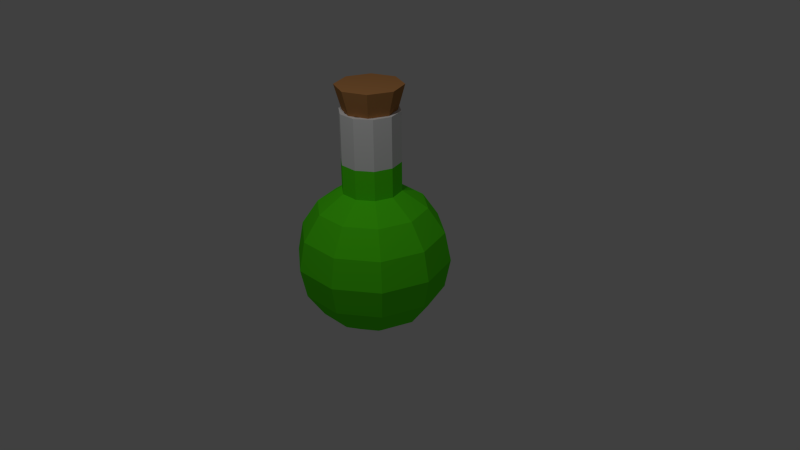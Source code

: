 # Source: Green.blend  (saved by Blender 2.76.0; exported with 4.5.12 LTS)
import bpy
from mathutils import Matrix  # noqa: F401  (used for matrix-valued properties, if any)

bpy.ops.wm.read_factory_settings(use_empty=True)
scene = bpy.context.scene
scene.name = 'Scene'

# ---- collections
col_collection_1 = bpy.data.collections.new('Collection 1'); scene.collection.children.link(col_collection_1)

# ---- materials (node trees are filled in below, after node groups)
mat_cork = bpy.data.materials.new('Cork')
mat_cork.alpha_threshold = 0.0
mat_cork.use_transparent_shadow = False
mat_cork.diffuse_color = (0.4575, 0.2093, 0.07205, 1.0)
mat_cork.specular_color = (0.0, 0.0, 0.0)
mat_cork.roughness = 0.5
mat_glass = bpy.data.materials.new('Glass')
mat_glass.alpha_threshold = 0.0
mat_glass.use_transparent_shadow = False
mat_glass.specular_color = (0.8941, 0.9397, 1.0)
mat_glass.roughness = 0.5
mat_green = bpy.data.materials.new('Green')
mat_green.alpha_threshold = 0.0
mat_green.use_transparent_shadow = False
mat_green.diffuse_color = (0.09567, 0.8, 0.01047, 1.0)
mat_green.roughness = 0.5
mat_green.specular_intensity = 0.0

# ---- material node trees

# ---- world
world_world = bpy.data.worlds.new('World'); scene.world = world_world
world_world.color = (0.05088, 0.05088, 0.05088)
world_world.use_sun_shadow = False
world_world.sun_shadow_jitter_overblur = 0.0
world_world.cycles.sampling_method = 'MANUAL'
world_world.cycles.sample_map_resolution = 256

# ---- cameras
cam_camera = bpy.data.cameras.new('Camera')
cam_camera.clip_end = 100.0
cam_camera.lens = 35.0
cam_camera.sensor_width = 32.0
cam_camera.sensor_height = 18.0
cam_camera.ortho_scale = 7.314
cam_camera.dof.focus_distance = 0.0
cam_camera.dof.aperture_fstop = 128.0

# ---- lights
light_lamp_001 = bpy.data.lights.new('Lamp.001', 'POINT')
light_lamp_001.transmission_factor = 0.0
light_lamp_001.cutoff_distance = 30.0
light_lamp_001.energy = 100.0
light_lamp_001.shadow_buffer_clip_start = 1.001
light_lamp_001.shadow_soft_size = 0.1
light_lamp_001.shadow_maximum_resolution = 0.006
light_lamp_001.use_absolute_resolution = True
light_lamp_001.cycles.use_multiple_importance_sampling = False
light_lamp = bpy.data.lights.new('Lamp', 'POINT')
light_lamp.transmission_factor = 0.0
light_lamp.cutoff_distance = 30.0
light_lamp.energy = 100.0
light_lamp.shadow_buffer_clip_start = 1.001
light_lamp.shadow_soft_size = 0.1
light_lamp.shadow_maximum_resolution = 0.006
light_lamp.use_absolute_resolution = True
light_lamp.cycles.use_multiple_importance_sampling = False

# ---- meshes
me_sphere = bpy.data.meshes.new('Sphere')
me_sphere.from_pydata([(-0.9239, 0.0, 0.3827), (-0.3096, 0.2249, 0.9239), (-0.5721, 0.4156, 0.7071), (-0.7474, 0.543, 0.3827), (-0.809, 0.5878, -4.371e-08), (-0.7474, 0.543, -0.3827), (-0.5721, 0.4156, -0.7071), (-0.3096, 0.2249, -0.9239), (-0.1183, 0.364, 0.9239), (-0.2185, 0.6725, 0.7071), (-0.2855, 0.8787, 0.3827), (-0.309, 0.9511, -4.371e-08), (-0.2855, 0.8787, -0.3827), (-0.2185, 0.6725, -0.7071), (-0.1183, 0.364, -0.9239), (0.1183, 0.364, 0.9239), (0.2185, 0.6725, 0.7071), (0.2855, 0.8787, 0.3827), (0.309, 0.9511, -4.371e-08), (0.2855, 0.8787, -0.3827), (0.2185, 0.6725, -0.7071), (0.1183, 0.364, -0.9239), (-3.125e-07, -1.27e-07, 1.958), (0.3096, 0.2249, 0.9239), (0.5721, 0.4156, 0.7071), (0.7474, 0.543, 0.3827), (0.809, 0.5878, -4.371e-08), (0.7474, 0.543, -0.3827), (0.5721, 0.4156, -0.7071), (0.3096, 0.2249, -0.9239), (0.3827, 3.046e-08, 0.9239), (0.7071, 6.539e-10, 0.7071), (0.9239, 6.539e-10, 0.3827), (1.0, -2.915e-08, -4.371e-08), (0.9239, 6.539e-10, -0.3827), (0.7071, 6.539e-10, -0.7071), (0.3827, 3.046e-08, -0.9239), (-1.51e-07, 0.0, -1.0), (0.3096, -0.2249, 0.9239), (0.5721, -0.4156, 0.7071), (0.7474, -0.543, 0.3827), (0.809, -0.5878, -4.371e-08), (0.7474, -0.543, -0.3827), (0.5721, -0.4156, -0.7071), (0.3096, -0.2249, -0.9239), (0.1183, -0.364, 0.9239), (0.2185, -0.6725, 0.7071), (0.2855, -0.8787, 0.3827), (0.309, -0.9511, -4.371e-08), (0.2855, -0.8787, -0.3827), (0.2185, -0.6725, -0.7071), (0.1183, -0.364, -0.9239), (-0.1183, -0.364, 0.9239), (-0.2185, -0.6725, 0.7071), (-0.2855, -0.8787, 0.3827), (-0.309, -0.9511, -4.371e-08), (-0.2855, -0.8787, -0.3827), (-0.2185, -0.6725, -0.7071), (-0.1183, -0.364, -0.9239), (-0.3096, -0.2249, 0.9239), (-0.5721, -0.4156, 0.7071), (-0.7474, -0.543, 0.3827), (-0.809, -0.5878, -4.371e-08), (-0.7474, -0.543, -0.3827), (-0.5721, -0.4156, -0.7071), (-0.3096, -0.2249, -0.9239), (-0.3827, -2.915e-08, 0.9239), (-0.7071, -2.915e-08, 0.7071), (-1.0, -8.875e-08, -4.371e-08), (-0.9239, -2.915e-08, -0.3827), (-0.7071, -2.915e-08, -0.7071), (-0.3827, -2.915e-08, -0.9239), (-0.3096, 0.2249, 1.951), (-0.1183, 0.364, 1.951), (0.1183, 0.364, 1.951), (-3.125e-07, -1.27e-07, 1.958), (0.3096, 0.2249, 1.951), (0.3827, -7.813e-09, 1.951), (0.3096, -0.2249, 1.951), (0.1183, -0.364, 1.951), (-0.1183, -0.364, 1.951), (-0.3096, -0.2249, 1.951), (-0.3827, -6.742e-08, 1.951), (-0.2624, 0.1906, 1.951), (-0.1002, 0.3084, 1.951), (0.1002, 0.3084, 1.951), (0.2624, 0.1906, 1.951), (0.3243, -1.231e-08, 1.951), (0.2624, -0.1906, 1.951), (0.1002, -0.3084, 1.951), (-0.1002, -0.3084, 1.951), (-0.2624, -0.1906, 1.951), (-0.3243, -6.282e-08, 1.951), (0.0008713, 0.2914, 1.787), (0.0008713, 0.4242, 2.264), (0.2067, 0.2061, 1.787), (0.3006, 0.3, 2.264), (0.292, 0.0002686, 1.787), (0.4248, 0.0002686, 2.264), (0.2067, -0.2056, 1.787), (0.3006, -0.2995, 2.264), (0.0008713, -0.2909, 1.787), (0.0008712, -0.4237, 2.264), (-0.205, -0.2056, 1.787), (-0.2989, -0.2995, 2.264), (-0.2903, 0.0002686, 1.787), (-0.4231, 0.0002686, 2.264), (-0.205, 0.2061, 1.787), (-0.2989, 0.3, 2.264), (-0.2139, 0.2944, 0.9239), (-1.788e-07, 0.364, 0.9239), (0.1183, 0.364, 1.305), (0.2139, 0.2944, 0.9239), (0.3461, 0.1125, 0.9239), (0.3461, -0.1125, 0.9239), (0.2139, -0.2944, 0.9239), (-1.118e-07, -0.364, 0.9239), (-0.2139, -0.2944, 0.9239), (-0.3461, -0.1125, 0.9239), (-0.1183, 0.364, 1.305), (0.3827, 1.132e-08, 1.305), (-0.3461, 0.1125, 0.9239), (0.3096, 0.2249, 1.305), (-0.3096, 0.2249, 1.305), (-0.3827, -4.828e-08, 1.305), (-0.3096, -0.2249, 1.305), (-0.1183, -0.364, 1.305), (0.1183, -0.364, 1.305), (0.3096, -0.2249, 1.305), (-0.2139, 0.2944, 1.951), (-2.161e-07, 0.364, 1.951), (0.2139, 0.2944, 1.951), (0.3461, 0.1125, 1.951), (0.3461, -0.1125, 1.951), (0.2139, -0.2944, 1.951), (-1.49e-07, -0.364, 1.951), (-0.2139, -0.2944, 1.951), (-0.3461, -0.1125, 1.951), (-0.3461, 0.1125, 1.951), (0.2139, -0.2944, 1.305), (-1.304e-07, -0.364, 1.305), (-0.2139, -0.2944, 1.305), (-0.3461, 0.1125, 1.305), (0.3461, 0.1125, 1.305), (0.3461, -0.1125, 1.305), (-1.974e-07, 0.364, 1.305), (0.2139, 0.2944, 1.305), (-0.2139, 0.2944, 1.305), (-0.3461, -0.1125, 1.305), (-0.2624, 0.1906, 1.305), (-0.1002, 0.3084, 1.305), (0.1002, 0.3084, 1.305), (0.2624, 0.1906, 1.305), (0.3243, -1.231e-08, 1.305), (0.2624, -0.1906, 1.305), (0.1002, -0.3084, 1.305), (-0.1002, -0.3084, 1.305), (-0.2624, -0.1906, 1.305), (-0.3243, -6.282e-08, 1.305), (-1.788e-07, -3.31e-08, 1.305)], [(75, 22)], [(6, 5, 12, 13), (4, 3, 10, 11), (2, 1, 109, 8, 9), (7, 6, 13, 14), (5, 4, 11, 12), (3, 2, 9, 10), (11, 10, 17, 18), (9, 8, 110, 15, 16), (14, 13, 20, 21), (12, 11, 18, 19), (10, 9, 16, 17), (13, 12, 19, 20), (21, 20, 28, 29), (19, 18, 26, 27), (17, 16, 24, 25), (20, 19, 27, 28), (18, 17, 25, 26), (16, 15, 112, 23, 24), (25, 24, 31, 32), (28, 27, 34, 35), (26, 25, 32, 33), (24, 23, 113, 30, 31), (29, 28, 35, 36), (27, 26, 33, 34), (35, 34, 42, 43), (33, 32, 40, 41), (31, 30, 114, 38, 39), (36, 35, 43, 44), (34, 33, 41, 42), (32, 31, 39, 40), (39, 38, 115, 45, 46), (44, 43, 50, 51), (42, 41, 48, 49), (40, 39, 46, 47), (43, 42, 49, 50), (41, 40, 47, 48), (51, 50, 57, 58), (49, 48, 55, 56), (47, 46, 53, 54), (50, 49, 56, 57), (48, 47, 54, 55), (46, 45, 116, 52, 53), (57, 56, 63, 64), (55, 54, 61, 62), (53, 52, 117, 59, 60), (58, 57, 64, 65), (56, 55, 62, 63), (54, 53, 60, 61), (64, 63, 69, 70), (60, 59, 118, 66, 67), (65, 64, 70, 71), (63, 62, 68, 69), (71, 70, 6, 7), (69, 68, 4, 5), (0, 67, 2, 3), (148, 125, 81, 137), (37, 71, 7), (70, 69, 5, 6), (68, 0, 3, 4), (67, 66, 121, 1, 2), (37, 7, 14), (147, 123, 72, 129), (146, 111, 74, 131), (37, 14, 21), (145, 119, 73, 130), (37, 21, 29), (144, 120, 77, 133), (37, 29, 36), (37, 36, 44), (143, 122, 76, 132), (142, 124, 82, 138), (37, 44, 51), (141, 126, 80, 136), (37, 51, 58), (140, 127, 79, 135), (37, 58, 65), (62, 61, 0, 68), (61, 60, 67, 0), (139, 128, 78, 134), (37, 65, 71), (72, 138, 82, 92, 83), (78, 133, 77, 87, 88), (81, 136, 80, 90, 91), (74, 130, 73, 84, 85), (77, 132, 76, 86, 87), (80, 135, 79, 89, 90), (73, 129, 72, 83, 84), (76, 131, 74, 85, 86), (79, 134, 78, 88, 89), (82, 137, 81, 91, 92), (93, 94, 96, 95), (95, 96, 98, 97), (97, 98, 100, 99), (99, 100, 102, 101), (101, 102, 104, 103), (103, 104, 106, 105), (96, 94, 108, 106, 104, 102, 100, 98), (107, 108, 94, 93), (105, 106, 108, 107), (93, 95, 97, 99, 101, 103, 105, 107), (127, 139, 134, 79), (45, 115, 139, 127), (115, 38, 128, 139), (126, 140, 135, 80), (52, 116, 140, 126), (116, 45, 127, 140), (125, 141, 136, 81), (59, 117, 141, 125), (117, 52, 126, 141), (123, 142, 138, 72), (1, 121, 142, 123), (121, 66, 124, 142), (120, 143, 132, 77), (30, 113, 143, 120), (113, 23, 122, 143), (128, 144, 133, 78), (38, 114, 144, 128), (114, 30, 120, 144), (111, 145, 130, 74), (15, 110, 145, 111), (110, 8, 119, 145), (122, 146, 131, 76), (23, 112, 146, 122), (112, 15, 111, 146), (119, 147, 129, 73), (8, 109, 147, 119), (109, 1, 123, 147), (124, 148, 137, 82), (66, 118, 148, 124), (118, 59, 125, 148), (91, 90, 156, 157), (88, 87, 153, 154), (85, 84, 150, 151), (92, 91, 157, 158), (89, 88, 154, 155), (86, 85, 151, 152), (83, 92, 158, 149), (90, 89, 155, 156), (87, 86, 152, 153), (84, 83, 149, 150), (155, 154, 159), (152, 151, 159), (149, 158, 159), (156, 155, 159), (153, 152, 159), (150, 149, 159), (157, 156, 159), (154, 153, 159), (151, 150, 159), (158, 157, 159)])
me_sphere.polygons.foreach_set('material_index', [2, 2, 2, 2, 2, 2, 2, 2, 2, 2, 2, 2, 2, 2, 2, 2, 2, 2, 2, 2, 2, 2, 2, 2, 2, 2, 2, 2, 2, 2, 2, 2, 2, 2, 2, 2, 2, 2, 2, 2, 2, 2, 2, 2, 2, 2, 2, 2, 2, 2, 2, 2, 2, 2, 2, 1, 2, 2, 2, 2, 2, 1, 1, 2, 1, 2, 1, 2, 2, 1, 1, 2, 1, 2, 1, 2, 2, 2, 1, 2, 1, 1, 1, 1, 1, 1, 1, 1, 1, 1, 0, 0, 0, 0, 0, 0, 0, 0, 0, 0, 1, 2, 2, 1, 2, 2, 1, 2, 2, 1, 2, 2, 1, 2, 2, 1, 2, 2, 1, 2, 2, 1, 2, 2, 1, 2, 2, 1, 2, 2, 1, 1, 1, 1, 1, 1, 1, 1, 1, 1, 2, 2, 2, 2, 2, 2, 2, 2, 2, 2])
me_sphere.materials.append(mat_cork)
me_sphere.materials.append(mat_glass)
me_sphere.materials.append(mat_green)
me_sphere.use_remesh_preserve_volume = False
me_sphere.use_remesh_preserve_attributes = False
me_sphere.use_mirror_vertex_groups = False
me_sphere.update()

# ---- objects
ob_lamp_001 = bpy.data.objects.new('Lamp.001', light_lamp_001)
ob_sphere = bpy.data.objects.new('Sphere', me_sphere)
ob_lamp = bpy.data.objects.new('Lamp', light_lamp)
ob_camera = bpy.data.objects.new('Camera', cam_camera)

# ---- transforms, parenting, visibility, modifiers, constraints
ob_lamp_001.location = (1.812, -2.262, 6.838)
ob_lamp_001.rotation_euler = (0.6503, 0.05522, 1.866)
ob_lamp_001.lock_rotations_4d = False
ob_lamp_001.empty_display_type = 'ARROWS'
ob_lamp_001.color = (0.0, 0.0, 0.0, 0.0)
ob_lamp_001.lineart.crease_threshold = 0.0
ob_sphere.location = (0.0, 0.0, 0.0)
ob_sphere.lineart.crease_threshold = 0.0
ob_lamp.location = (1.506, -2.986, 5.904)
ob_lamp.rotation_euler = (0.6503, 0.05522, 1.866)
ob_lamp.lock_rotations_4d = False
ob_lamp.empty_display_type = 'ARROWS'
ob_lamp.color = (0.0, 0.0, 0.0, 0.0)
ob_lamp.lineart.crease_threshold = 0.0
ob_camera.location = (7.481, -6.508, 5.344)
ob_camera.rotation_euler = (1.109, 0.01082, 0.8149)
ob_camera.lock_rotations_4d = False
ob_camera.empty_display_type = 'ARROWS'
ob_camera.color = (0.0, 0.0, 0.0, 0.0)
ob_camera.display_type = 'WIRE'
ob_camera.lineart.crease_threshold = 0.0

# ---- collection membership
col_collection_1.objects.link(ob_lamp_001)
col_collection_1.objects.link(ob_sphere)
col_collection_1.objects.link(ob_lamp)
col_collection_1.objects.link(ob_camera)

# ---- scene / render settings (as saved in the file)
scene.camera = ob_camera
scene.frame_start = 1; scene.frame_end = 250; scene.frame_set(0)
scene.render.engine = 'BLENDER_EEVEE_NEXT'
scene.render.resolution_percentage = 50
scene.render.dither_intensity = 0.0
scene.render.film_transparent = True
scene.cycles.use_denoising = False
scene.cycles.samples = 10
scene.cycles.sampling_pattern = 'TABULATED_SOBOL'
scene.cycles.light_sampling_threshold = 0.0
scene.cycles.use_adaptive_sampling = False
scene.cycles.use_light_tree = False
scene.cycles.blur_glossy = 0.0
scene.cycles.pixel_filter_type = 'GAUSSIAN'
scene.cycles.sample_clamp_indirect = 0.0
scene.view_settings.view_transform = 'Standard'
bpy.context.view_layer.update()
